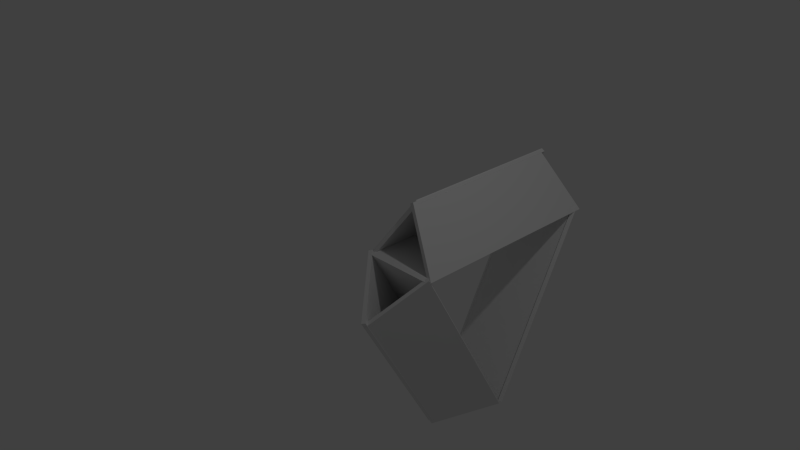 # Source: tiranglecoil.blend  (saved by Blender 2.76.0; exported with 4.5.12 LTS)
import bpy
from mathutils import Matrix  # noqa: F401  (used for matrix-valued properties, if any)

bpy.ops.wm.read_factory_settings(use_empty=True)
scene = bpy.context.scene
scene.name = 'Scene'

# ---- collections
col_collection_1 = bpy.data.collections.new('Collection 1'); scene.collection.children.link(col_collection_1)

# ---- materials (node trees are filled in below, after node groups)
mat_material = bpy.data.materials.new('Material')
mat_material.alpha_threshold = 0.0
mat_material.use_transparent_shadow = False
mat_material.roughness = 0.5
mat_material.line_color = (0.0, 0.0, 0.0, 1.0)

# ---- material node trees

# ---- world
world_world = bpy.data.worlds.new('World'); scene.world = world_world
world_world.color = (0.05088, 0.05088, 0.05088)
world_world.use_sun_shadow = False
world_world.sun_shadow_jitter_overblur = 0.0
world_world.cycles.sampling_method = 'MANUAL'
world_world.cycles.sample_map_resolution = 256

# ---- cameras
cam_camera = bpy.data.cameras.new('Camera')
cam_camera.clip_end = 100.0
cam_camera.lens = 35.0
cam_camera.sensor_width = 32.0
cam_camera.sensor_height = 18.0
cam_camera.ortho_scale = 7.314
cam_camera.dof.focus_distance = 0.0
cam_camera.dof.aperture_fstop = 128.0

# ---- lights
light_lamp = bpy.data.lights.new('Lamp', 'POINT')
light_lamp.transmission_factor = 0.0
light_lamp.cutoff_distance = 30.0
light_lamp.energy = 100.0
light_lamp.shadow_buffer_clip_start = 1.001
light_lamp.shadow_soft_size = 0.1
light_lamp.shadow_maximum_resolution = 0.006
light_lamp.use_absolute_resolution = True
light_lamp.cycles.use_multiple_importance_sampling = False

# ---- meshes
me_cube_009 = bpy.data.meshes.new('Cube.009')
me_cube_009.from_pydata([(1.0, 0.8511, -1.0), (1.0, -0.8019, -1.0), (-1.0, -1.0, -1.0), (-1.0, 1.0, -1.0), (1.0, 0.8511, 1.0), (1.0, -0.8019, 1.0), (-1.0, -1.0, 1.0), (-1.0, 1.0, 1.0)], [], [(0, 1, 2, 3), (4, 7, 6, 5), (0, 4, 5, 1), (1, 5, 6, 2), (2, 6, 7, 3), (4, 0, 3, 7)])
me_cube_009.materials.append(mat_material)
me_cube_009.use_remesh_preserve_volume = False
me_cube_009.use_remesh_preserve_attributes = False
me_cube_009.use_mirror_vertex_groups = False
me_cube_009.update()
me_cube_008 = bpy.data.meshes.new('Cube.008')
me_cube_008.from_pydata([(1.0, 0.8511, -1.0), (1.0, -0.8019, -1.0), (-1.0, -1.0, -1.0), (-1.0, 1.0, -1.0), (1.0, 0.8511, 1.0), (1.0, -0.8019, 1.0), (-1.0, -1.0, 1.0), (-1.0, 1.0, 1.0)], [], [(0, 1, 2, 3), (4, 7, 6, 5), (0, 4, 5, 1), (1, 5, 6, 2), (2, 6, 7, 3), (4, 0, 3, 7)])
me_cube_008.materials.append(mat_material)
me_cube_008.use_remesh_preserve_volume = False
me_cube_008.use_remesh_preserve_attributes = False
me_cube_008.use_mirror_vertex_groups = False
me_cube_008.update()
me_cube_007 = bpy.data.meshes.new('Cube.007')
me_cube_007.from_pydata([(1.0, 1.0, -1.0), (1.0, -1.0, -1.0), (-1.0, -1.0, -1.0), (-1.0, 1.0, -1.0), (1.0, 1.0, 1.0), (1.0, -1.0, 1.0), (-1.0, -1.0, 1.0), (-1.0, 1.0, 1.0)], [], [(0, 1, 2, 3), (4, 7, 6, 5), (0, 4, 5, 1), (1, 5, 6, 2), (2, 6, 7, 3), (4, 0, 3, 7)])
me_cube_007.materials.append(mat_material)
me_cube_007.use_remesh_preserve_volume = False
me_cube_007.use_remesh_preserve_attributes = False
me_cube_007.use_mirror_vertex_groups = False
me_cube_007.update()
me_cube_006 = bpy.data.meshes.new('Cube.006')
me_cube_006.from_pydata([(1.0, 1.0, -1.0), (1.0, -1.0, -1.0), (-1.0, -1.0, -1.0), (-1.0, 1.0, -1.0), (1.0, 1.0, 1.0), (1.0, -1.0, 1.0), (-1.0, -1.0, 1.0), (-1.0, 1.0, 1.0)], [], [(0, 1, 2, 3), (4, 7, 6, 5), (0, 4, 5, 1), (1, 5, 6, 2), (2, 6, 7, 3), (4, 0, 3, 7)])
me_cube_006.materials.append(mat_material)
me_cube_006.use_remesh_preserve_volume = False
me_cube_006.use_remesh_preserve_attributes = False
me_cube_006.use_mirror_vertex_groups = False
me_cube_006.update()
me_cube_005 = bpy.data.meshes.new('Cube.005')
me_cube_005.from_pydata([(1.0, 0.8511, -1.0), (1.0, -0.8019, -1.0), (-1.0, -1.0, -1.0), (-1.0, 1.0, -1.0), (1.0, 0.8511, 1.0), (1.0, -0.8019, 1.0), (-1.0, -1.0, 1.0), (-1.0, 1.0, 1.0)], [], [(0, 1, 2, 3), (4, 7, 6, 5), (0, 4, 5, 1), (1, 5, 6, 2), (2, 6, 7, 3), (4, 0, 3, 7)])
me_cube_005.materials.append(mat_material)
me_cube_005.use_remesh_preserve_volume = False
me_cube_005.use_remesh_preserve_attributes = False
me_cube_005.use_mirror_vertex_groups = False
me_cube_005.update()
me_cube_004 = bpy.data.meshes.new('Cube.004')
me_cube_004.from_pydata([(1.0, 0.8511, -1.0), (1.0, -0.8019, -1.0), (-1.0, -1.0, -1.0), (-1.0, 1.0, -1.0), (1.0, 0.8511, 1.0), (1.0, -0.8019, 1.0), (-1.0, -1.0, 1.0), (-1.0, 1.0, 1.0)], [], [(0, 1, 2, 3), (4, 7, 6, 5), (0, 4, 5, 1), (1, 5, 6, 2), (2, 6, 7, 3), (4, 0, 3, 7)])
me_cube_004.materials.append(mat_material)
me_cube_004.use_remesh_preserve_volume = False
me_cube_004.use_remesh_preserve_attributes = False
me_cube_004.use_mirror_vertex_groups = False
me_cube_004.update()
me_cube_003 = bpy.data.meshes.new('Cube.003')
me_cube_003.from_pydata([(1.0, 0.8511, -1.0), (1.0, -0.8019, -1.0), (-1.0, -1.0, -1.0), (-1.0, 1.0, -1.0), (1.0, 0.8511, 1.0), (1.0, -0.8019, 1.0), (-1.0, -1.0, 1.0), (-1.0, 1.0, 1.0)], [], [(0, 1, 2, 3), (4, 7, 6, 5), (0, 4, 5, 1), (1, 5, 6, 2), (2, 6, 7, 3), (4, 0, 3, 7)])
me_cube_003.materials.append(mat_material)
me_cube_003.use_remesh_preserve_volume = False
me_cube_003.use_remesh_preserve_attributes = False
me_cube_003.use_mirror_vertex_groups = False
me_cube_003.update()
me_cube_001 = bpy.data.meshes.new('Cube.001')
me_cube_001.from_pydata([(1.0, 0.8511, -1.0), (1.0, -0.8019, -1.0), (-1.0, -1.0, -1.0), (-1.0, 1.0, -1.0), (1.0, 0.8511, 1.0), (1.0, -0.8019, 1.0), (-1.0, -1.0, 1.0), (-1.0, 1.0, 1.0)], [], [(0, 1, 2, 3), (4, 7, 6, 5), (0, 4, 5, 1), (1, 5, 6, 2), (2, 6, 7, 3), (4, 0, 3, 7)])
me_cube_001.materials.append(mat_material)
me_cube_001.use_remesh_preserve_volume = False
me_cube_001.use_remesh_preserve_attributes = False
me_cube_001.use_mirror_vertex_groups = False
me_cube_001.update()
me_cube = bpy.data.meshes.new('Cube')
me_cube.from_pydata([(1.0, 1.0, -1.0), (1.0, -1.0, -1.0), (-1.0, -1.0, -1.0), (-1.0, 1.0, -1.0), (1.0, 1.0, 1.0), (1.0, -1.0, 1.0), (-1.0, -1.0, 1.0), (-1.0, 1.0, 1.0)], [], [(0, 1, 2, 3), (4, 7, 6, 5), (0, 4, 5, 1), (1, 5, 6, 2), (2, 6, 7, 3), (4, 0, 3, 7)])
me_cube.materials.append(mat_material)
me_cube.use_remesh_preserve_volume = False
me_cube.use_remesh_preserve_attributes = False
me_cube.use_mirror_vertex_groups = False
me_cube.update()

# ---- objects
ob_cube_008 = bpy.data.objects.new('Cube.008', me_cube_009)
ob_cube_007 = bpy.data.objects.new('Cube.007', me_cube_008)
ob_cube_006 = bpy.data.objects.new('Cube.006', me_cube_007)
ob_cube_005 = bpy.data.objects.new('Cube.005', me_cube_006)
ob_cube_004 = bpy.data.objects.new('Cube.004', me_cube_005)
ob_cube_003 = bpy.data.objects.new('Cube.003', me_cube_004)
ob_cube_002 = bpy.data.objects.new('Cube.002', me_cube_003)
ob_cube_001 = bpy.data.objects.new('Cube.001', me_cube_001)
ob_cube = bpy.data.objects.new('Cube', me_cube)
ob_lamp = bpy.data.objects.new('Lamp', light_lamp)
ob_camera = bpy.data.objects.new('Camera', cam_camera)

# ---- transforms, parenting, visibility, modifiers, constraints
ob_cube_008.location = (0.2351, 2.527, -1.456)
ob_cube_008.rotation_euler = (-1.862, 0.4164, 7.216)
ob_cube_008.scale = (0.4932, 1.491, -0.02922)
ob_cube_008.lock_rotations_4d = False
ob_cube_008.empty_display_type = 'ARROWS'
ob_cube_008.lineart.crease_threshold = 0.0
ob_cube_007.location = (0.7487, 2.527, -1.456)
ob_cube_007.rotation_euler = (1.862, 0.4164, 2.209)
ob_cube_007.scale = (0.4932, 1.491, -0.02922)
ob_cube_007.lock_rotations_4d = False
ob_cube_007.empty_display_type = 'ARROWS'
ob_cube_007.lineart.crease_threshold = 0.0
ob_cube_006.location = (0.4833, 2.176, -1.278)
ob_cube_006.rotation_euler = (2.074, -0.0, 3.142)
ob_cube_006.scale = (0.4932, 1.491, -0.02922)
ob_cube_006.lock_rotations_4d = False
ob_cube_006.empty_display_type = 'ARROWS'
ob_cube_006.lineart.crease_threshold = 0.0
ob_cube_005.location = (0.4947, 0.6902, -1.278)
ob_cube_005.rotation_euler = (2.074, -0.0, 0.0)
ob_cube_005.scale = (0.4932, 1.491, -0.02922)
ob_cube_005.lock_rotations_4d = False
ob_cube_005.empty_display_type = 'ARROWS'
ob_cube_005.lineart.crease_threshold = 0.0
ob_cube_004.location = (0.2294, 0.3391, -1.456)
ob_cube_004.rotation_euler = (1.862, 0.4164, -0.9324)
ob_cube_004.scale = (0.4932, 1.491, -0.02922)
ob_cube_004.lock_rotations_4d = False
ob_cube_004.empty_display_type = 'ARROWS'
ob_cube_004.lineart.crease_threshold = 0.0
ob_cube_003.location = (0.743, 0.3391, -1.456)
ob_cube_003.rotation_euler = (-1.862, 0.4164, 4.074)
ob_cube_003.scale = (0.4932, 1.491, -0.02922)
ob_cube_003.lock_rotations_4d = False
ob_cube_003.empty_display_type = 'ARROWS'
ob_cube_003.lineart.crease_threshold = 0.0
ob_cube_002.location = (0.743, 1.494, 0.3934)
ob_cube_002.rotation_euler = (0.0, -0.9944, 3.142)
ob_cube_002.scale = (0.4932, 1.491, -0.02922)
ob_cube_002.lock_rotations_4d = False
ob_cube_002.empty_display_type = 'ARROWS'
ob_cube_002.lineart.crease_threshold = 0.0
ob_cube_001.location = (0.2294, 1.494, 0.3934)
ob_cube_001.rotation_euler = (0.0, -0.9944, 0.0)
ob_cube_001.scale = (0.4932, 1.491, -0.02922)
ob_cube_001.lock_rotations_4d = False
ob_cube_001.empty_display_type = 'ARROWS'
ob_cube_001.lineart.crease_threshold = 0.0
ob_cube.location = (0.4947, 1.481, 0.0)
ob_cube.scale = (0.4932, 1.491, -0.02922)
ob_cube.lock_rotations_4d = False
ob_cube.empty_display_type = 'ARROWS'
ob_cube.lineart.crease_threshold = 0.0
ob_lamp.location = (4.076, 1.005, 5.904)
ob_lamp.rotation_euler = (0.6503, 0.05522, 1.866)
ob_lamp.lock_rotations_4d = False
ob_lamp.empty_display_type = 'ARROWS'
ob_lamp.color = (0.0, 0.0, 0.0, 0.0)
ob_lamp.lineart.crease_threshold = 0.0
ob_camera.location = (7.481, -6.508, 5.344)
ob_camera.rotation_euler = (1.109, 0.01082, 0.8149)
ob_camera.lock_rotations_4d = False
ob_camera.empty_display_type = 'ARROWS'
ob_camera.color = (0.0, 0.0, 0.0, 0.0)
ob_camera.display_type = 'WIRE'
ob_camera.lineart.crease_threshold = 0.0

# ---- collection membership
col_collection_1.objects.link(ob_cube_008)
col_collection_1.objects.link(ob_cube_007)
col_collection_1.objects.link(ob_cube_006)
col_collection_1.objects.link(ob_cube_005)
col_collection_1.objects.link(ob_cube_004)
col_collection_1.objects.link(ob_cube_003)
col_collection_1.objects.link(ob_cube_002)
col_collection_1.objects.link(ob_cube_001)
col_collection_1.objects.link(ob_cube)
col_collection_1.objects.link(ob_lamp)
col_collection_1.objects.link(ob_camera)

# ---- scene / render settings (as saved in the file)
scene.camera = ob_camera
scene.frame_start = 1; scene.frame_end = 250; scene.frame_set(1)
scene.render.engine = 'BLENDER_EEVEE_NEXT'
scene.render.resolution_percentage = 50
scene.render.dither_intensity = 0.0
scene.cycles.use_denoising = False
scene.cycles.samples = 10
scene.cycles.sampling_pattern = 'TABULATED_SOBOL'
scene.cycles.light_sampling_threshold = 0.0
scene.cycles.use_adaptive_sampling = False
scene.cycles.use_light_tree = False
scene.cycles.blur_glossy = 0.0
scene.cycles.pixel_filter_type = 'GAUSSIAN'
scene.cycles.sample_clamp_indirect = 0.0
scene.view_settings.view_transform = 'Standard'
bpy.context.view_layer.update()
